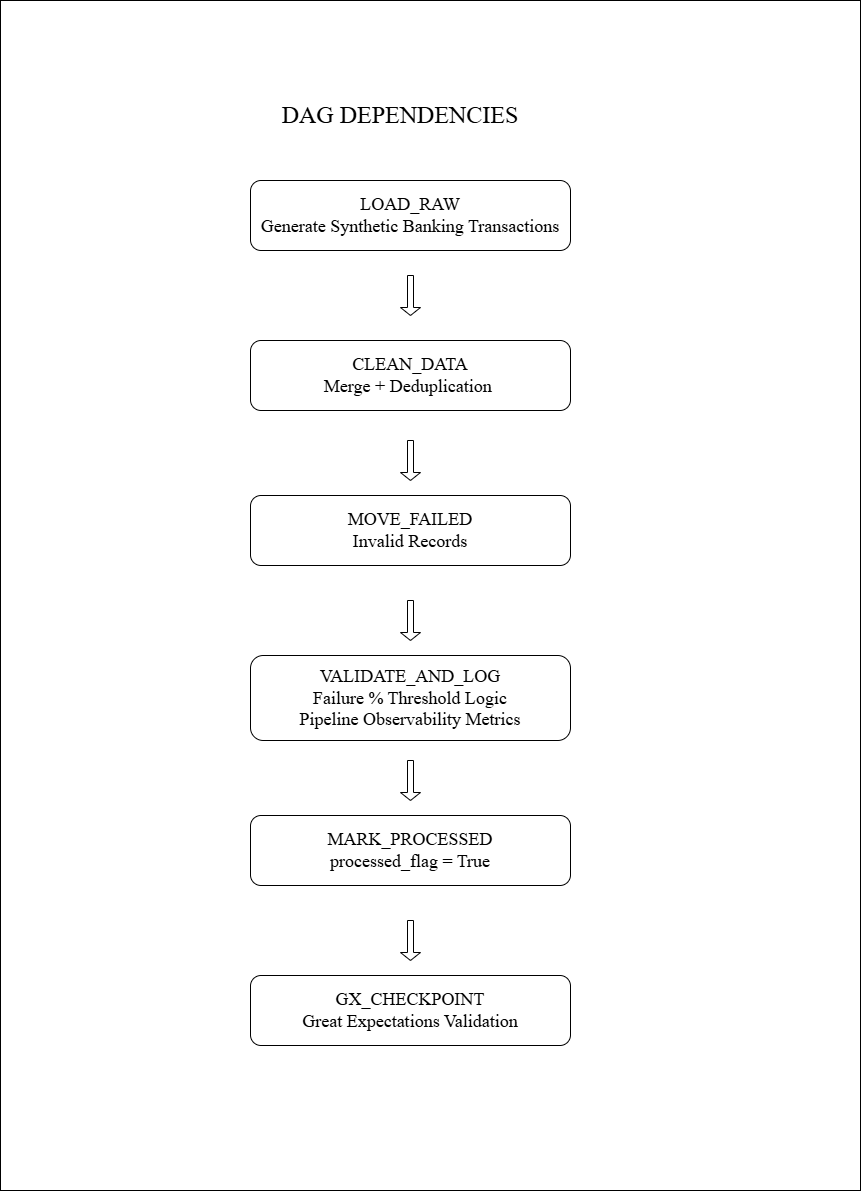

The diagram above was exported from draw.io. Its source (the exported page's mxGraphModel, read from the mxfile embedded in the PNG):
<mxGraphModel dx="2076" dy="1761" grid="1" gridSize="10" guides="1" tooltips="1" connect="1" arrows="1" fold="1" page="1" pageScale="1" pageWidth="850" pageHeight="1100" background="#FFFFFF" math="0" shadow="0">
  <root>
    <mxCell id="0" />
    <mxCell id="1" parent="0" />
    <mxCell id="ltC632SkT3ZOeC8jUQEN-1" parent="1" style="rounded=1;whiteSpace=wrap;html=1;" value="&lt;h3&gt;&lt;font face=&quot;Times New Roman&quot; style=&quot;font-size: 18px;&quot;&gt;&lt;span style=&quot;font-weight: normal;&quot;&gt;LOAD_RAW&lt;br&gt;Generate Synthetic Banking Transactions&lt;/span&gt;&lt;/font&gt;&lt;/h3&gt;" vertex="1">
      <mxGeometry height="70" width="320" x="240" y="120" as="geometry" />
    </mxCell>
    <mxCell id="ltC632SkT3ZOeC8jUQEN-2" parent="1" style="shape=singleArrow;direction=south;whiteSpace=wrap;html=1;" value="" vertex="1">
      <mxGeometry height="40" width="20" x="390" y="215" as="geometry" />
    </mxCell>
    <mxCell id="ltC632SkT3ZOeC8jUQEN-3" parent="1" style="rounded=1;whiteSpace=wrap;html=1;" value="&lt;h3&gt;&lt;font face=&quot;Times New Roman&quot;&gt;&lt;span style=&quot;font-size: 18px; font-weight: 400;&quot;&gt;CLEAN_DATA&lt;br&gt;Merge + Deduplication&amp;nbsp;&lt;/span&gt;&lt;/font&gt;&lt;/h3&gt;" vertex="1">
      <mxGeometry height="70" width="320" x="240" y="280" as="geometry" />
    </mxCell>
    <mxCell id="ltC632SkT3ZOeC8jUQEN-4" parent="1" style="rounded=1;whiteSpace=wrap;html=1;" value="&lt;h3&gt;&lt;font face=&quot;Times New Roman&quot;&gt;&lt;span style=&quot;font-size: 18px; font-weight: 400;&quot;&gt;MOVE_FAILED&lt;br&gt;Invalid Records&lt;/span&gt;&lt;/font&gt;&lt;/h3&gt;" vertex="1">
      <mxGeometry height="70" width="320" x="240" y="435" as="geometry" />
    </mxCell>
    <mxCell id="ltC632SkT3ZOeC8jUQEN-5" parent="1" style="rounded=1;whiteSpace=wrap;html=1;" value="&lt;h3&gt;&lt;font face=&quot;Times New Roman&quot;&gt;&lt;span style=&quot;font-size: 18px; font-weight: 400;&quot;&gt;VALIDATE_AND_LOG&lt;br&gt;Failure % Threshold Logic&lt;br&gt;Pipeline Observability Metrics&lt;/span&gt;&lt;/font&gt;&lt;/h3&gt;" vertex="1">
      <mxGeometry height="85" width="320" x="240" y="595" as="geometry" />
    </mxCell>
    <mxCell id="ltC632SkT3ZOeC8jUQEN-6" parent="1" style="shape=singleArrow;direction=south;whiteSpace=wrap;html=1;" value="" vertex="1">
      <mxGeometry height="40" width="20" x="390" y="380" as="geometry" />
    </mxCell>
    <mxCell id="ltC632SkT3ZOeC8jUQEN-7" parent="1" style="shape=singleArrow;direction=south;whiteSpace=wrap;html=1;" value="" vertex="1">
      <mxGeometry height="40" width="20" x="390" y="540" as="geometry" />
    </mxCell>
    <mxCell id="ltC632SkT3ZOeC8jUQEN-8" parent="1" style="rounded=1;whiteSpace=wrap;html=1;" value="&lt;h3&gt;&lt;font face=&quot;Times New Roman&quot;&gt;&lt;span style=&quot;font-size: 18px; font-weight: 400;&quot;&gt;MARK_PROCESSED&lt;br&gt;processed_flag = True&lt;/span&gt;&lt;/font&gt;&lt;/h3&gt;" vertex="1">
      <mxGeometry height="70" width="320" x="240" y="755" as="geometry" />
    </mxCell>
    <mxCell id="ltC632SkT3ZOeC8jUQEN-9" parent="1" style="rounded=1;whiteSpace=wrap;html=1;" value="&lt;h3&gt;&lt;font face=&quot;Times New Roman&quot;&gt;&lt;span style=&quot;font-size: 18px; font-weight: 400;&quot;&gt;GX_CHECKPOINT&lt;br&gt;Great Expectations Validation&lt;/span&gt;&lt;/font&gt;&lt;/h3&gt;" vertex="1">
      <mxGeometry height="70" width="320" x="240" y="915" as="geometry" />
    </mxCell>
    <mxCell id="ltC632SkT3ZOeC8jUQEN-10" parent="1" style="text;html=1;whiteSpace=wrap;strokeColor=none;fillColor=none;align=center;verticalAlign=middle;rounded=0;autosize=1;resizable=0;" value="&lt;h1&gt;&lt;span style=&quot;font-weight: normal;&quot;&gt;&lt;font face=&quot;Times New Roman&quot;&gt;DAG DEPENDENCIES&lt;/font&gt;&lt;/span&gt;&lt;/h1&gt;" vertex="1">
      <mxGeometry height="70" width="260" x="260" y="20" as="geometry" />
    </mxCell>
    <mxCell id="ltC632SkT3ZOeC8jUQEN-12" parent="1" style="shape=singleArrow;direction=south;whiteSpace=wrap;html=1;" value="" vertex="1">
      <mxGeometry height="40" width="20" x="390" y="700" as="geometry" />
    </mxCell>
    <mxCell id="ltC632SkT3ZOeC8jUQEN-14" parent="1" style="shape=singleArrow;direction=south;whiteSpace=wrap;html=1;" value="" vertex="1">
      <mxGeometry height="40" width="20" x="390" y="860" as="geometry" />
    </mxCell>
    <mxCell id="ltC632SkT3ZOeC8jUQEN-16" parent="1" style="rounded=0;whiteSpace=wrap;html=1;fillColor=none;" value="" vertex="1">
      <mxGeometry height="1190" width="860" x="-10" y="-60" as="geometry" />
    </mxCell>
  </root>
</mxGraphModel>